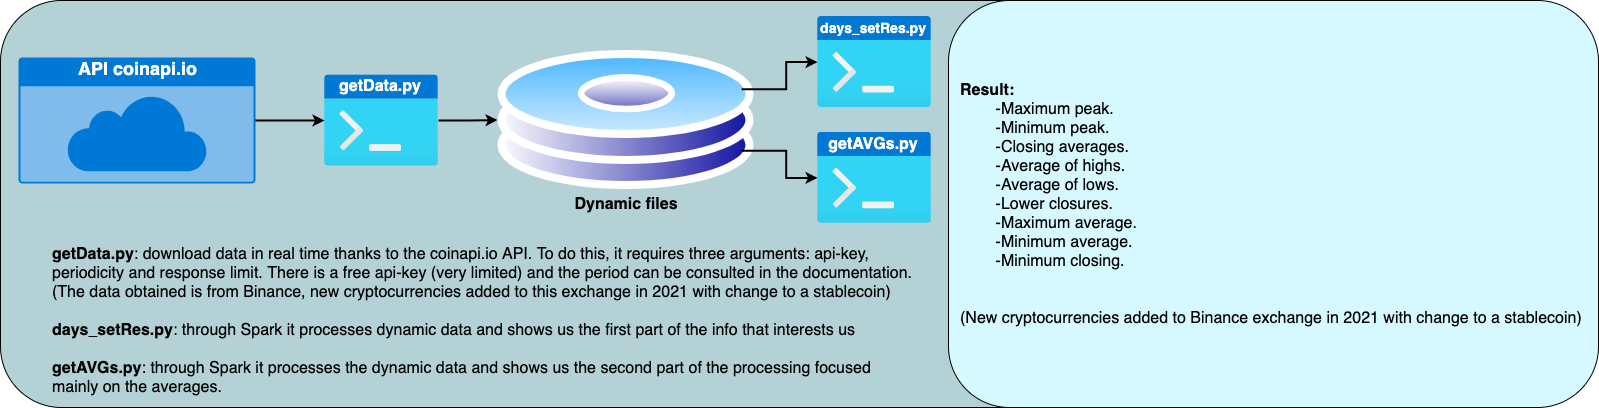

The diagram above was exported from draw.io. Its source (the exported page's mxGraphModel, read from the mxfile embedded in the PNG):
<mxGraphModel dx="2132" dy="1138" grid="0" gridSize="10" guides="1" tooltips="1" connect="1" arrows="1" fold="1" page="0" pageScale="1" pageWidth="827" pageHeight="1169" math="0" shadow="0">
  <root>
    <mxCell id="0" />
    <mxCell id="1" parent="0" />
    <mxCell id="f4o79guuw2sfOPZrGbA8-49" value="" style="group" vertex="1" connectable="0" parent="1">
      <mxGeometry x="-27" y="104" width="1598" height="407" as="geometry" />
    </mxCell>
    <mxCell id="f4o79guuw2sfOPZrGbA8-42" value="" style="rounded=1;whiteSpace=wrap;html=1;fontSize=16;fontColor=#050505;fillColor=#B4D1D6;align=left;" vertex="1" parent="f4o79guuw2sfOPZrGbA8-49">
      <mxGeometry width="1370" height="407" as="geometry" />
    </mxCell>
    <mxCell id="f4o79guuw2sfOPZrGbA8-3" value="&lt;b&gt;&lt;font style=&quot;font-size: 18px&quot;&gt;API coinapi.io&lt;/font&gt;&lt;/b&gt;" style="html=1;strokeColor=none;fillColor=#0079D6;labelPosition=center;verticalLabelPosition=middle;verticalAlign=top;align=center;fontSize=12;outlineConnect=0;spacingTop=-6;fontColor=#FFFFFF;sketch=0;shape=mxgraph.sitemap.cloud;" vertex="1" parent="f4o79guuw2sfOPZrGbA8-49">
      <mxGeometry x="18" y="57" width="237" height="126" as="geometry" />
    </mxCell>
    <mxCell id="f4o79guuw2sfOPZrGbA8-10" value="" style="group" vertex="1" connectable="0" parent="f4o79guuw2sfOPZrGbA8-49">
      <mxGeometry x="324" y="74.4" width="114" height="91.19999999999999" as="geometry" />
    </mxCell>
    <mxCell id="f4o79guuw2sfOPZrGbA8-8" value="" style="aspect=fixed;html=1;points=[];align=center;image;fontSize=12;image=img/lib/azure2/general/Dev_Console.svg;fillColor=#D6B900;" vertex="1" parent="f4o79guuw2sfOPZrGbA8-10">
      <mxGeometry width="114" height="91.2" as="geometry" />
    </mxCell>
    <mxCell id="f4o79guuw2sfOPZrGbA8-9" value="getData.py" style="text;html=1;strokeColor=none;fillColor=none;align=center;verticalAlign=middle;whiteSpace=wrap;rounded=0;fontSize=16;fontColor=#FFFDFC;fontStyle=1" vertex="1" parent="f4o79guuw2sfOPZrGbA8-10">
      <mxGeometry width="112" height="24" as="geometry" />
    </mxCell>
    <mxCell id="f4o79guuw2sfOPZrGbA8-12" style="edgeStyle=orthogonalEdgeStyle;rounded=0;orthogonalLoop=1;jettySize=auto;html=1;fontSize=16;fontColor=#FFFDFC;endArrow=classic;endFill=1;strokeWidth=2;" edge="1" parent="f4o79guuw2sfOPZrGbA8-49" source="f4o79guuw2sfOPZrGbA8-3" target="f4o79guuw2sfOPZrGbA8-8">
      <mxGeometry relative="1" as="geometry" />
    </mxCell>
    <mxCell id="f4o79guuw2sfOPZrGbA8-13" style="edgeStyle=orthogonalEdgeStyle;rounded=0;orthogonalLoop=1;jettySize=auto;html=1;entryX=0;entryY=0.5;entryDx=0;entryDy=0;fontSize=16;fontColor=#FFFDFC;endArrow=classic;endFill=1;strokeWidth=2;" edge="1" parent="f4o79guuw2sfOPZrGbA8-49" source="f4o79guuw2sfOPZrGbA8-8" target="f4o79guuw2sfOPZrGbA8-4">
      <mxGeometry relative="1" as="geometry" />
    </mxCell>
    <mxCell id="f4o79guuw2sfOPZrGbA8-15" value="" style="group" vertex="1" connectable="0" parent="f4o79guuw2sfOPZrGbA8-49">
      <mxGeometry x="497" y="107" width="257.4" height="107.60000000000002" as="geometry" />
    </mxCell>
    <mxCell id="f4o79guuw2sfOPZrGbA8-4" value="" style="aspect=fixed;perimeter=ellipsePerimeter;html=1;align=center;shadow=0;dashed=0;spacingTop=3;image;image=img/lib/active_directory/hard_disk.svg;fontSize=16;fillColor=#D6B900;imageBackground=none;" vertex="1" parent="f4o79guuw2sfOPZrGbA8-15">
      <mxGeometry y="-57" width="257.4" height="139" as="geometry" />
    </mxCell>
    <mxCell id="f4o79guuw2sfOPZrGbA8-14" value="Dynamic files" style="text;html=1;strokeColor=none;fillColor=none;align=center;verticalAlign=middle;whiteSpace=wrap;rounded=0;fontSize=16;fontColor=#050505;fontStyle=1" vertex="1" parent="f4o79guuw2sfOPZrGbA8-15">
      <mxGeometry x="61.70000000000001" y="86.60000000000002" width="134" height="21" as="geometry" />
    </mxCell>
    <mxCell id="f4o79guuw2sfOPZrGbA8-19" value="" style="group" vertex="1" connectable="0" parent="f4o79guuw2sfOPZrGbA8-49">
      <mxGeometry x="817" y="16" width="114" height="91.19999999999999" as="geometry" />
    </mxCell>
    <mxCell id="f4o79guuw2sfOPZrGbA8-20" value="" style="aspect=fixed;html=1;points=[];align=center;image;fontSize=12;image=img/lib/azure2/general/Dev_Console.svg;fillColor=#D6B900;" vertex="1" parent="f4o79guuw2sfOPZrGbA8-19">
      <mxGeometry width="114" height="91.2" as="geometry" />
    </mxCell>
    <mxCell id="f4o79guuw2sfOPZrGbA8-21" value="&lt;font style=&quot;font-size: 14px&quot;&gt;days_setRes.py&lt;/font&gt;" style="text;html=1;strokeColor=none;fillColor=none;align=center;verticalAlign=middle;whiteSpace=wrap;rounded=0;fontSize=16;fontColor=#FFFDFC;fontStyle=1" vertex="1" parent="f4o79guuw2sfOPZrGbA8-19">
      <mxGeometry width="112" height="24" as="geometry" />
    </mxCell>
    <mxCell id="f4o79guuw2sfOPZrGbA8-23" value="" style="group" vertex="1" connectable="0" parent="f4o79guuw2sfOPZrGbA8-49">
      <mxGeometry x="817" y="131.8" width="114" height="91.19999999999999" as="geometry" />
    </mxCell>
    <mxCell id="f4o79guuw2sfOPZrGbA8-24" value="" style="aspect=fixed;html=1;points=[];align=center;image;fontSize=12;image=img/lib/azure2/general/Dev_Console.svg;fillColor=#D6B900;" vertex="1" parent="f4o79guuw2sfOPZrGbA8-23">
      <mxGeometry width="114" height="91.2" as="geometry" />
    </mxCell>
    <mxCell id="f4o79guuw2sfOPZrGbA8-25" value="getAVGs.py" style="text;html=1;strokeColor=none;fillColor=none;align=center;verticalAlign=middle;whiteSpace=wrap;rounded=0;fontSize=16;fontColor=#FFFDFC;fontStyle=1" vertex="1" parent="f4o79guuw2sfOPZrGbA8-23">
      <mxGeometry width="112" height="24" as="geometry" />
    </mxCell>
    <mxCell id="f4o79guuw2sfOPZrGbA8-26" style="edgeStyle=orthogonalEdgeStyle;rounded=0;orthogonalLoop=1;jettySize=auto;html=1;exitX=1;exitY=0.25;exitDx=0;exitDy=0;fontSize=16;fontColor=#050505;endArrow=classic;endFill=1;strokeWidth=2;" edge="1" parent="f4o79guuw2sfOPZrGbA8-49" source="f4o79guuw2sfOPZrGbA8-4" target="f4o79guuw2sfOPZrGbA8-20">
      <mxGeometry relative="1" as="geometry" />
    </mxCell>
    <mxCell id="f4o79guuw2sfOPZrGbA8-27" style="edgeStyle=orthogonalEdgeStyle;rounded=0;orthogonalLoop=1;jettySize=auto;html=1;exitX=1;exitY=0.75;exitDx=0;exitDy=0;fontSize=16;fontColor=#050505;endArrow=classic;endFill=1;strokeWidth=2;" edge="1" parent="f4o79guuw2sfOPZrGbA8-49" source="f4o79guuw2sfOPZrGbA8-4" target="f4o79guuw2sfOPZrGbA8-24">
      <mxGeometry relative="1" as="geometry" />
    </mxCell>
    <mxCell id="f4o79guuw2sfOPZrGbA8-40" value="&lt;b&gt;getData.py&lt;/b&gt;: download data in real time thanks to the coinapi.io API. To do this, it requires three arguments: api-key, periodicity and response limit. There is a free api-key (very limited) and the period can be consulted in the documentation. (The data obtained is from Binance, new cryptocurrencies added to this exchange in 2021 with change to a stablecoin)&lt;br&gt;&lt;br&gt;&lt;b&gt;days_setRes.py&lt;/b&gt;: through Spark it processes dynamic data and shows us the first part of the info that interests us&lt;br&gt;&lt;br&gt;&lt;b&gt;getAVGs.py&lt;/b&gt;: through Spark it processes the dynamic data and shows us the second part of the processing focused mainly on the averages." style="text;html=1;strokeColor=none;fillColor=none;align=left;verticalAlign=middle;whiteSpace=wrap;rounded=0;fontSize=16;fontColor=#050505;" vertex="1" parent="f4o79guuw2sfOPZrGbA8-49">
      <mxGeometry x="50" y="241" width="868" height="158" as="geometry" />
    </mxCell>
    <mxCell id="f4o79guuw2sfOPZrGbA8-44" value="" style="rounded=1;whiteSpace=wrap;html=1;fontSize=16;fontColor=#050505;fillColor=#D6F9FF;align=left;" vertex="1" parent="f4o79guuw2sfOPZrGbA8-49">
      <mxGeometry x="948" width="650" height="407" as="geometry" />
    </mxCell>
    <mxCell id="f4o79guuw2sfOPZrGbA8-45" value="&lt;b&gt;Result:&lt;/b&gt;&lt;br&gt;&lt;span style=&quot;white-space: pre&quot;&gt;&#09;&lt;/span&gt;-Maximum peak.&lt;br&gt;&lt;span style=&quot;white-space: pre&quot;&gt;&#09;&lt;/span&gt;-Minimum peak.&lt;br&gt;&lt;span style=&quot;white-space: pre&quot;&gt;&#09;&lt;/span&gt;-Closing averages.&lt;br&gt;&lt;span style=&quot;white-space: pre&quot;&gt;&#09;&lt;/span&gt;-Average of highs.&lt;br&gt;&lt;span style=&quot;white-space: pre&quot;&gt;&#09;&lt;/span&gt;-Average of lows.&lt;br&gt;&lt;span style=&quot;white-space: pre&quot;&gt;&#09;&lt;/span&gt;-Lower closures.&lt;br&gt;&lt;span style=&quot;white-space: pre&quot;&gt;&#09;&lt;/span&gt;-Maximum average.&lt;br&gt;&lt;span style=&quot;white-space: pre&quot;&gt;&#09;&lt;/span&gt;-Minimum average.&lt;br&gt;&lt;span style=&quot;white-space: pre&quot;&gt;&#09;&lt;/span&gt;-Minimum closing.&lt;br&gt;&lt;br&gt;&lt;blockquote style=&quot;margin: 0 0 0 40px ; border: none ; padding: 0px&quot;&gt;&lt;br&gt;&lt;/blockquote&gt;(New cryptocurrencies added to Binance exchange in 2021 with change to a stablecoin)" style="text;html=1;strokeColor=none;fillColor=none;align=left;verticalAlign=middle;whiteSpace=wrap;rounded=0;fontSize=16;fontColor=#050505;" vertex="1" parent="f4o79guuw2sfOPZrGbA8-49">
      <mxGeometry x="957.5" y="68.5" width="631" height="270" as="geometry" />
    </mxCell>
  </root>
</mxGraphModel>